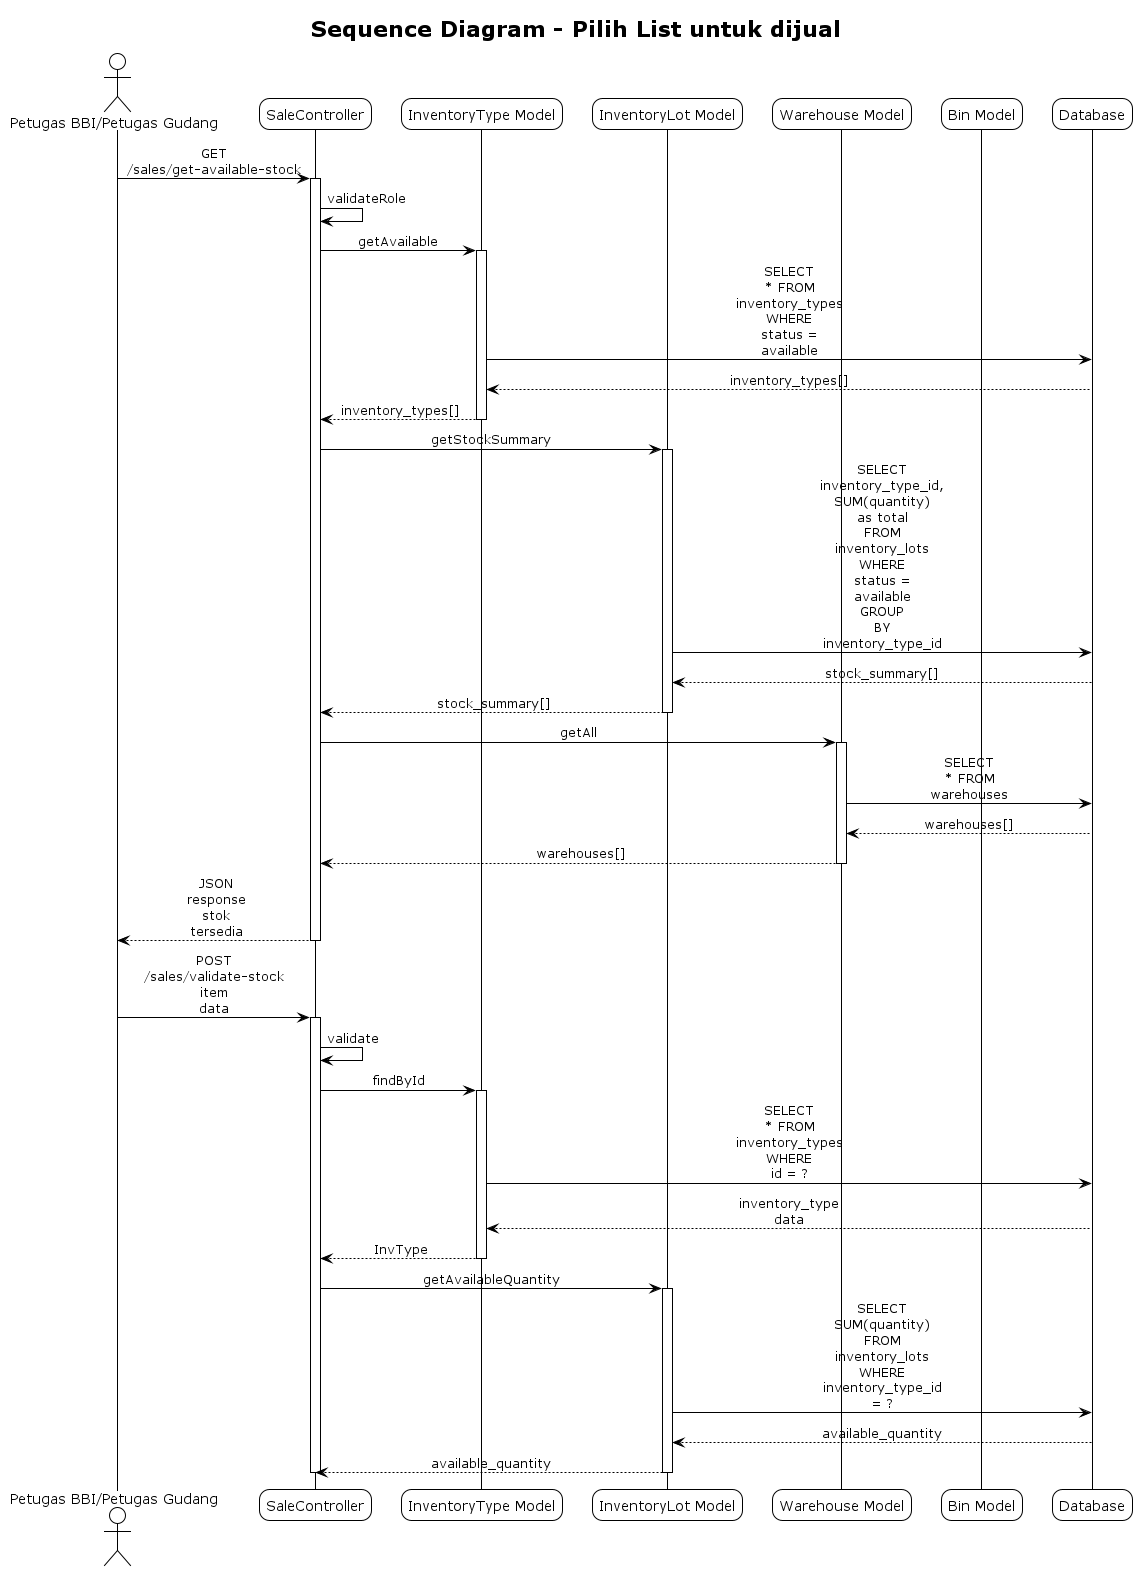

The diagram above was rendered by PlantUML. Its source (embedded in the PNG):
@startuml Sequence Diagram - Pilih List untuk dijual
!theme plain
skinparam sequenceMessageAlign center
skinparam roundcorner 20
skinparam maxmessagesize 60

title Sequence Diagram - Pilih List untuk dijual

actor "Petugas BBI/Petugas Gudang" as User
participant "SaleController" as Controller
participant "InventoryType Model" as InvType
participant "InventoryLot Model" as Lot
participant "Warehouse Model" as Warehouse
participant "Bin Model" as Bin
participant "Database" as DB

User -> Controller: GET /sales/get-available-stock
activate Controller
Controller -> Controller: validateRole
Controller -> InvType: getAvailable
activate InvType
InvType -> DB: SELECT * FROM inventory_types WHERE status = available
DB --> InvType: inventory_types[]
InvType --> Controller: inventory_types[]
deactivate InvType

Controller -> Lot: getStockSummary
activate Lot
Lot -> DB: SELECT inventory_type_id, SUM(quantity) as total FROM inventory_lots WHERE status = available GROUP BY inventory_type_id
DB --> Lot: stock_summary[]
Lot --> Controller: stock_summary[]
deactivate Lot

Controller -> Warehouse: getAll
activate Warehouse
Warehouse -> DB: SELECT * FROM warehouses
DB --> Warehouse: warehouses[]
Warehouse --> Controller: warehouses[]
deactivate Warehouse

Controller --> User: JSON response stok tersedia
deactivate Controller

User -> Controller: POST /sales/validate-stock item data
activate Controller
Controller -> Controller: validate
Controller -> InvType: findById
activate InvType
InvType -> DB: SELECT * FROM inventory_types WHERE id = ?
DB --> InvType: inventory_type data
InvType --> Controller: InvType
deactivate InvType

Controller -> Lot: getAvailableQuantity
activate Lot
Lot -> DB: SELECT SUM(quantity) FROM inventory_lots WHERE inventory_type_id = ?
DB --> Lot: available_quantity
Lot --> Controller: available_quantity
deactivate Lot

' alt Stock Available
'     Controller -> Controller: calculateTotalPrice
'     Controller --> User: JSON response valid
' else Stock Insufficient
'     Controller --> User: JSON response error stok tidak cukup
' endif
deactivate Controller

@enduml